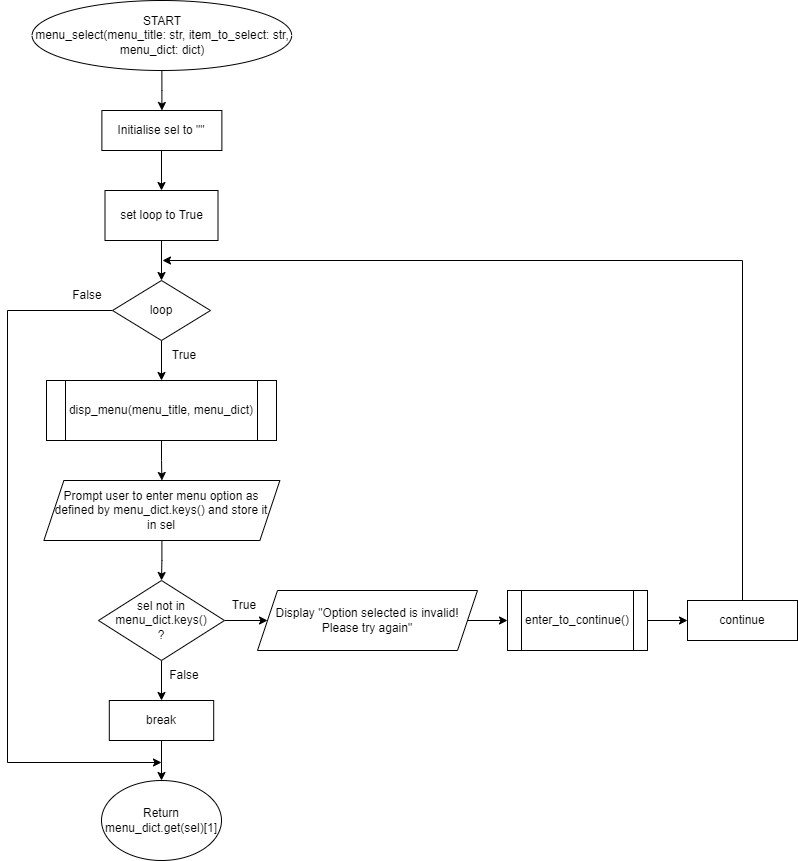

The diagram above was exported from draw.io. Its source (the exported page's mxGraphModel, read from the mxfile embedded in the PNG):
<mxGraphModel dx="1002" dy="573" grid="1" gridSize="10" guides="1" tooltips="1" connect="1" arrows="1" fold="1" page="1" pageScale="1" pageWidth="850" pageHeight="1100" math="0" shadow="0">
  <root>
    <mxCell id="0" />
    <mxCell id="1" parent="0" />
    <mxCell id="-Q7WoqPCs8U96o4awJnl-3" value="" style="edgeStyle=orthogonalEdgeStyle;rounded=0;orthogonalLoop=1;jettySize=auto;html=1;" edge="1" parent="1" source="-Q7WoqPCs8U96o4awJnl-1" target="-Q7WoqPCs8U96o4awJnl-2">
      <mxGeometry relative="1" as="geometry" />
    </mxCell>
    <mxCell id="-Q7WoqPCs8U96o4awJnl-1" value="START&lt;br&gt;menu_select(menu_title: str, item_to_select: str, menu_dict: dict)" style="ellipse;whiteSpace=wrap;html=1;rounded=0;" vertex="1" parent="1">
      <mxGeometry x="124.56" width="259.63" height="70" as="geometry" />
    </mxCell>
    <mxCell id="-Q7WoqPCs8U96o4awJnl-2" value="Initialise sel to &quot;&quot;" style="rounded=0;whiteSpace=wrap;html=1;" vertex="1" parent="1">
      <mxGeometry x="194.38" y="110" width="120" height="40" as="geometry" />
    </mxCell>
    <mxCell id="-Q7WoqPCs8U96o4awJnl-4" value="" style="edgeStyle=orthogonalEdgeStyle;rounded=0;orthogonalLoop=1;jettySize=auto;html=1;" edge="1" parent="1" target="-Q7WoqPCs8U96o4awJnl-6">
      <mxGeometry relative="1" as="geometry">
        <mxPoint x="254" y="150" as="sourcePoint" />
      </mxGeometry>
    </mxCell>
    <mxCell id="-Q7WoqPCs8U96o4awJnl-5" value="" style="edgeStyle=orthogonalEdgeStyle;rounded=0;orthogonalLoop=1;jettySize=auto;html=1;" edge="1" parent="1" source="-Q7WoqPCs8U96o4awJnl-6" target="-Q7WoqPCs8U96o4awJnl-8">
      <mxGeometry relative="1" as="geometry" />
    </mxCell>
    <mxCell id="-Q7WoqPCs8U96o4awJnl-6" value="set loop to True" style="rounded=0;whiteSpace=wrap;html=1;" vertex="1" parent="1">
      <mxGeometry x="197.5" y="190" width="113" height="50" as="geometry" />
    </mxCell>
    <mxCell id="-Q7WoqPCs8U96o4awJnl-7" value="" style="edgeStyle=orthogonalEdgeStyle;rounded=0;orthogonalLoop=1;jettySize=auto;html=1;" edge="1" parent="1" source="-Q7WoqPCs8U96o4awJnl-8">
      <mxGeometry relative="1" as="geometry">
        <mxPoint x="254" y="380" as="targetPoint" />
      </mxGeometry>
    </mxCell>
    <mxCell id="-Q7WoqPCs8U96o4awJnl-30" style="edgeStyle=orthogonalEdgeStyle;rounded=0;orthogonalLoop=1;jettySize=auto;html=1;exitX=0;exitY=0.5;exitDx=0;exitDy=0;" edge="1" parent="1" source="-Q7WoqPCs8U96o4awJnl-8">
      <mxGeometry relative="1" as="geometry">
        <mxPoint x="254" y="762" as="targetPoint" />
        <Array as="points">
          <mxPoint x="100" y="310" />
        </Array>
      </mxGeometry>
    </mxCell>
    <mxCell id="-Q7WoqPCs8U96o4awJnl-8" value="loop" style="rhombus;whiteSpace=wrap;html=1;rounded=0;" vertex="1" parent="1">
      <mxGeometry x="205" y="280" width="98" height="60" as="geometry" />
    </mxCell>
    <mxCell id="-Q7WoqPCs8U96o4awJnl-9" value="True" style="text;html=1;strokeColor=none;fillColor=none;align=center;verticalAlign=middle;whiteSpace=wrap;rounded=0;fontFamily=Helvetica;fontSize=12.1;" vertex="1" parent="1">
      <mxGeometry x="247" y="340" width="60" height="30" as="geometry" />
    </mxCell>
    <mxCell id="-Q7WoqPCs8U96o4awJnl-13" value="" style="edgeStyle=orthogonalEdgeStyle;rounded=0;orthogonalLoop=1;jettySize=auto;html=1;" edge="1" parent="1" source="-Q7WoqPCs8U96o4awJnl-11" target="-Q7WoqPCs8U96o4awJnl-12">
      <mxGeometry relative="1" as="geometry" />
    </mxCell>
    <mxCell id="-Q7WoqPCs8U96o4awJnl-11" value="disp_menu(menu_title, menu_dict)" style="shape=process;whiteSpace=wrap;html=1;backgroundOutline=1;size=0.08333333333333333;" vertex="1" parent="1">
      <mxGeometry x="139" y="380" width="230" height="60" as="geometry" />
    </mxCell>
    <mxCell id="-Q7WoqPCs8U96o4awJnl-15" value="" style="edgeStyle=orthogonalEdgeStyle;rounded=0;orthogonalLoop=1;jettySize=auto;html=1;" edge="1" parent="1" source="-Q7WoqPCs8U96o4awJnl-12" target="-Q7WoqPCs8U96o4awJnl-14">
      <mxGeometry relative="1" as="geometry" />
    </mxCell>
    <mxCell id="-Q7WoqPCs8U96o4awJnl-12" value="Prompt user to enter menu option as defined by menu_dict.keys()&amp;nbsp;and store it in&amp;nbsp;&lt;span style=&quot;border-color: var(--border-color);&quot;&gt;sel&lt;/span&gt;" style="shape=parallelogram;perimeter=parallelogramPerimeter;whiteSpace=wrap;html=1;fixedSize=1;" vertex="1" parent="1">
      <mxGeometry x="136.38" y="480" width="236" height="60" as="geometry" />
    </mxCell>
    <mxCell id="-Q7WoqPCs8U96o4awJnl-17" value="" style="edgeStyle=orthogonalEdgeStyle;rounded=0;orthogonalLoop=1;jettySize=auto;html=1;" edge="1" parent="1" source="-Q7WoqPCs8U96o4awJnl-14" target="-Q7WoqPCs8U96o4awJnl-16">
      <mxGeometry relative="1" as="geometry" />
    </mxCell>
    <mxCell id="-Q7WoqPCs8U96o4awJnl-25" value="" style="edgeStyle=orthogonalEdgeStyle;rounded=0;orthogonalLoop=1;jettySize=auto;html=1;" edge="1" parent="1" source="-Q7WoqPCs8U96o4awJnl-14" target="-Q7WoqPCs8U96o4awJnl-24">
      <mxGeometry relative="1" as="geometry" />
    </mxCell>
    <mxCell id="-Q7WoqPCs8U96o4awJnl-14" value="sel not in menu_dict.keys()&lt;br&gt;?" style="rhombus;whiteSpace=wrap;html=1;" vertex="1" parent="1">
      <mxGeometry x="191" y="580" width="126" height="80" as="geometry" />
    </mxCell>
    <mxCell id="-Q7WoqPCs8U96o4awJnl-19" value="" style="edgeStyle=orthogonalEdgeStyle;rounded=0;orthogonalLoop=1;jettySize=auto;html=1;" edge="1" parent="1" source="-Q7WoqPCs8U96o4awJnl-16" target="-Q7WoqPCs8U96o4awJnl-18">
      <mxGeometry relative="1" as="geometry" />
    </mxCell>
    <mxCell id="-Q7WoqPCs8U96o4awJnl-16" value="Display&amp;nbsp;&quot;Option selected is invalid! Please try again&quot;" style="shape=parallelogram;perimeter=parallelogramPerimeter;whiteSpace=wrap;html=1;fixedSize=1;" vertex="1" parent="1">
      <mxGeometry x="350" y="590" width="220" height="60" as="geometry" />
    </mxCell>
    <mxCell id="-Q7WoqPCs8U96o4awJnl-21" value="" style="edgeStyle=orthogonalEdgeStyle;rounded=0;orthogonalLoop=1;jettySize=auto;html=1;" edge="1" parent="1" source="-Q7WoqPCs8U96o4awJnl-18" target="-Q7WoqPCs8U96o4awJnl-20">
      <mxGeometry relative="1" as="geometry" />
    </mxCell>
    <mxCell id="-Q7WoqPCs8U96o4awJnl-18" value="enter_to_continue()" style="shape=process;whiteSpace=wrap;html=1;backgroundOutline=1;" vertex="1" parent="1">
      <mxGeometry x="600" y="590" width="140" height="60" as="geometry" />
    </mxCell>
    <mxCell id="-Q7WoqPCs8U96o4awJnl-22" style="edgeStyle=orthogonalEdgeStyle;rounded=0;orthogonalLoop=1;jettySize=auto;html=1;exitX=0.5;exitY=0;exitDx=0;exitDy=0;" edge="1" parent="1" source="-Q7WoqPCs8U96o4awJnl-20">
      <mxGeometry relative="1" as="geometry">
        <mxPoint x="255" y="260" as="targetPoint" />
        <Array as="points">
          <mxPoint x="835" y="260" />
          <mxPoint x="835" y="260" />
        </Array>
      </mxGeometry>
    </mxCell>
    <mxCell id="-Q7WoqPCs8U96o4awJnl-20" value="continue" style="rounded=0;whiteSpace=wrap;html=1;" vertex="1" parent="1">
      <mxGeometry x="780" y="600" width="110" height="40" as="geometry" />
    </mxCell>
    <mxCell id="-Q7WoqPCs8U96o4awJnl-23" value="True" style="text;html=1;strokeColor=none;fillColor=none;align=center;verticalAlign=middle;whiteSpace=wrap;rounded=0;fontFamily=Helvetica;fontSize=12.1;" vertex="1" parent="1">
      <mxGeometry x="307" y="590" width="60" height="30" as="geometry" />
    </mxCell>
    <mxCell id="-Q7WoqPCs8U96o4awJnl-28" value="" style="edgeStyle=orthogonalEdgeStyle;rounded=0;orthogonalLoop=1;jettySize=auto;html=1;" edge="1" parent="1" source="-Q7WoqPCs8U96o4awJnl-24">
      <mxGeometry relative="1" as="geometry">
        <mxPoint x="254" y="780" as="targetPoint" />
      </mxGeometry>
    </mxCell>
    <mxCell id="-Q7WoqPCs8U96o4awJnl-24" value="break" style="whiteSpace=wrap;html=1;" vertex="1" parent="1">
      <mxGeometry x="201.81" y="700" width="104.38" height="40" as="geometry" />
    </mxCell>
    <mxCell id="-Q7WoqPCs8U96o4awJnl-26" value="False" style="text;html=1;strokeColor=none;fillColor=none;align=center;verticalAlign=middle;whiteSpace=wrap;rounded=0;fontFamily=Helvetica;fontSize=12.1;" vertex="1" parent="1">
      <mxGeometry x="247" y="660" width="60" height="30" as="geometry" />
    </mxCell>
    <mxCell id="-Q7WoqPCs8U96o4awJnl-29" value="Return menu_dict.get(sel)[1]" style="ellipse;whiteSpace=wrap;html=1;" vertex="1" parent="1">
      <mxGeometry x="194" y="780" width="120" height="80" as="geometry" />
    </mxCell>
    <mxCell id="-Q7WoqPCs8U96o4awJnl-31" value="False" style="text;html=1;strokeColor=none;fillColor=none;align=center;verticalAlign=middle;whiteSpace=wrap;rounded=0;fontFamily=Helvetica;fontSize=12.1;" vertex="1" parent="1">
      <mxGeometry x="150" y="280" width="60" height="30" as="geometry" />
    </mxCell>
  </root>
</mxGraphModel>